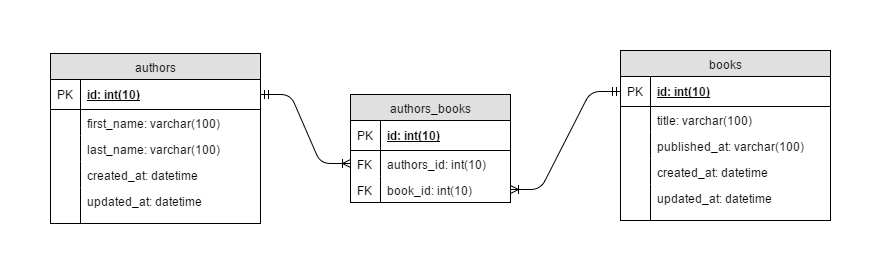

The diagram above was exported from draw.io. Its source (the exported page's mxGraphModel, read from the mxfile embedded in the PNG):
<mxGraphModel dx="872" dy="408" grid="1" gridSize="10" guides="1" tooltips="1" connect="1" arrows="1" fold="1" page="1" pageScale="1" pageWidth="850" pageHeight="1100" background="#ffffff" math="0" shadow="0">
  <root>
    <mxCell id="0" />
    <mxCell id="1" parent="0" />
    <mxCell id="27" value="authors_books" style="swimlane;html=1;fontStyle=0;childLayout=stackLayout;horizontal=1;startSize=26;fillColor=#e0e0e0;horizontalStack=0;resizeParent=1;resizeLast=0;collapsible=1;marginBottom=0;swimlaneFillColor=#ffffff;align=center;" parent="1" vertex="1">
      <mxGeometry x="360" y="73" width="160" height="108" as="geometry" />
    </mxCell>
    <mxCell id="28" value="id: int(10)" style="shape=partialRectangle;top=0;left=0;right=0;bottom=1;html=1;align=left;verticalAlign=middle;fillColor=none;spacingLeft=34;spacingRight=4;whiteSpace=wrap;overflow=hidden;rotatable=0;points=[[0,0.5],[1,0.5]];portConstraint=eastwest;dropTarget=0;fontStyle=5;" parent="27" vertex="1">
      <mxGeometry y="26" width="160" height="30" as="geometry" />
    </mxCell>
    <mxCell id="29" value="PK" style="shape=partialRectangle;top=0;left=0;bottom=0;html=1;fillColor=none;align=left;verticalAlign=middle;spacingLeft=4;spacingRight=4;whiteSpace=wrap;overflow=hidden;rotatable=0;points=[];portConstraint=eastwest;part=1;" parent="28" vertex="1" connectable="0">
      <mxGeometry width="30" height="30" as="geometry" />
    </mxCell>
    <mxCell id="30" value="authors_id: int(10)" style="shape=partialRectangle;top=0;left=0;right=0;bottom=0;html=1;align=left;verticalAlign=top;fillColor=none;spacingLeft=34;spacingRight=4;whiteSpace=wrap;overflow=hidden;rotatable=0;points=[[0,0.5],[1,0.5]];portConstraint=eastwest;dropTarget=0;" parent="27" vertex="1">
      <mxGeometry y="56" width="160" height="26" as="geometry" />
    </mxCell>
    <mxCell id="31" value="FK" style="shape=partialRectangle;top=0;left=0;bottom=0;html=1;fillColor=none;align=left;verticalAlign=top;spacingLeft=4;spacingRight=4;whiteSpace=wrap;overflow=hidden;rotatable=0;points=[];portConstraint=eastwest;part=1;" parent="30" vertex="1" connectable="0">
      <mxGeometry width="30" height="26" as="geometry" />
    </mxCell>
    <mxCell id="32" value="book_id: int(10)" style="shape=partialRectangle;top=0;left=0;right=0;bottom=0;html=1;align=left;verticalAlign=top;fillColor=none;spacingLeft=34;spacingRight=4;whiteSpace=wrap;overflow=hidden;rotatable=0;points=[[0,0.5],[1,0.5]];portConstraint=eastwest;dropTarget=0;" parent="27" vertex="1">
      <mxGeometry y="82" width="160" height="26" as="geometry" />
    </mxCell>
    <mxCell id="33" value="FK" style="shape=partialRectangle;top=0;left=0;bottom=0;html=1;fillColor=none;align=left;verticalAlign=top;spacingLeft=4;spacingRight=4;whiteSpace=wrap;overflow=hidden;rotatable=0;points=[];portConstraint=eastwest;part=1;" parent="32" vertex="1" connectable="0">
      <mxGeometry width="30" height="26" as="geometry" />
    </mxCell>
    <mxCell id="2" value="authors" style="swimlane;html=1;fontStyle=0;childLayout=stackLayout;horizontal=1;startSize=26;fillColor=#e0e0e0;horizontalStack=0;resizeParent=1;resizeLast=0;collapsible=1;marginBottom=0;swimlaneFillColor=#ffffff;align=center;" parent="1" vertex="1">
      <mxGeometry x="60" y="32" width="210" height="170" as="geometry" />
    </mxCell>
    <mxCell id="3" value="id: int(10)" style="shape=partialRectangle;top=0;left=0;right=0;bottom=1;html=1;align=left;verticalAlign=middle;fillColor=none;spacingLeft=34;spacingRight=4;whiteSpace=wrap;overflow=hidden;rotatable=0;points=[[0,0.5],[1,0.5]];portConstraint=eastwest;dropTarget=0;fontStyle=5;" parent="2" vertex="1">
      <mxGeometry y="26" width="210" height="30" as="geometry" />
    </mxCell>
    <mxCell id="4" value="PK" style="shape=partialRectangle;top=0;left=0;bottom=0;html=1;fillColor=none;align=left;verticalAlign=middle;spacingLeft=4;spacingRight=4;whiteSpace=wrap;overflow=hidden;rotatable=0;points=[];portConstraint=eastwest;part=1;" parent="3" vertex="1" connectable="0">
      <mxGeometry width="30" height="30" as="geometry" />
    </mxCell>
    <mxCell id="5" value="first_name: varchar(100)" style="shape=partialRectangle;top=0;left=0;right=0;bottom=0;html=1;align=left;verticalAlign=top;fillColor=none;spacingLeft=34;spacingRight=4;whiteSpace=wrap;overflow=hidden;rotatable=0;points=[[0,0.5],[1,0.5]];portConstraint=eastwest;dropTarget=0;" parent="2" vertex="1">
      <mxGeometry y="56" width="210" height="26" as="geometry" />
    </mxCell>
    <mxCell id="6" value="" style="shape=partialRectangle;top=0;left=0;bottom=0;html=1;fillColor=none;align=left;verticalAlign=top;spacingLeft=4;spacingRight=4;whiteSpace=wrap;overflow=hidden;rotatable=0;points=[];portConstraint=eastwest;part=1;" parent="5" vertex="1" connectable="0">
      <mxGeometry width="30" height="26" as="geometry" />
    </mxCell>
    <mxCell id="7" value="last_name: varchar(100)" style="shape=partialRectangle;top=0;left=0;right=0;bottom=0;html=1;align=left;verticalAlign=top;fillColor=none;spacingLeft=34;spacingRight=4;whiteSpace=wrap;overflow=hidden;rotatable=0;points=[[0,0.5],[1,0.5]];portConstraint=eastwest;dropTarget=0;" parent="2" vertex="1">
      <mxGeometry y="82" width="210" height="26" as="geometry" />
    </mxCell>
    <mxCell id="8" value="" style="shape=partialRectangle;top=0;left=0;bottom=0;html=1;fillColor=none;align=left;verticalAlign=top;spacingLeft=4;spacingRight=4;whiteSpace=wrap;overflow=hidden;rotatable=0;points=[];portConstraint=eastwest;part=1;" parent="7" vertex="1" connectable="0">
      <mxGeometry width="30" height="26" as="geometry" />
    </mxCell>
    <object label="created_at: datetime" id="11">
      <mxCell style="shape=partialRectangle;top=0;left=0;right=0;bottom=0;html=1;align=left;verticalAlign=top;fillColor=none;spacingLeft=34;spacingRight=4;whiteSpace=wrap;overflow=hidden;rotatable=0;points=[[0,0.5],[1,0.5]];portConstraint=eastwest;dropTarget=0;" parent="2" vertex="1">
        <mxGeometry y="108" width="210" height="26" as="geometry" />
      </mxCell>
    </object>
    <mxCell id="12" value="" style="shape=partialRectangle;top=0;left=0;bottom=0;html=1;fillColor=none;align=left;verticalAlign=top;spacingLeft=4;spacingRight=4;whiteSpace=wrap;overflow=hidden;rotatable=0;points=[];portConstraint=eastwest;part=1;" parent="11" vertex="1" connectable="0">
      <mxGeometry width="30" height="26" as="geometry" />
    </mxCell>
    <object label="updated_at: datetime" id="25">
      <mxCell style="shape=partialRectangle;top=0;left=0;right=0;bottom=0;html=1;align=left;verticalAlign=top;fillColor=none;spacingLeft=34;spacingRight=4;whiteSpace=wrap;overflow=hidden;rotatable=0;points=[[0,0.5],[1,0.5]];portConstraint=eastwest;dropTarget=0;" parent="2" vertex="1">
        <mxGeometry y="134" width="210" height="36" as="geometry" />
      </mxCell>
    </object>
    <mxCell id="26" value="" style="shape=partialRectangle;top=0;left=0;bottom=0;html=1;fillColor=none;align=left;verticalAlign=top;spacingLeft=4;spacingRight=4;whiteSpace=wrap;overflow=hidden;rotatable=0;points=[];portConstraint=eastwest;part=1;" parent="25" vertex="1" connectable="0">
      <mxGeometry width="30" height="36" as="geometry" />
    </mxCell>
    <mxCell id="44" value="books" style="swimlane;html=1;fontStyle=0;childLayout=stackLayout;horizontal=1;startSize=26;fillColor=#e0e0e0;horizontalStack=0;resizeParent=1;resizeLast=0;collapsible=1;marginBottom=0;swimlaneFillColor=#ffffff;align=center;" parent="1" vertex="1">
      <mxGeometry x="630" y="29" width="210" height="170" as="geometry" />
    </mxCell>
    <mxCell id="45" value="id: int(10)" style="shape=partialRectangle;top=0;left=0;right=0;bottom=1;html=1;align=left;verticalAlign=middle;fillColor=none;spacingLeft=34;spacingRight=4;whiteSpace=wrap;overflow=hidden;rotatable=0;points=[[0,0.5],[1,0.5]];portConstraint=eastwest;dropTarget=0;fontStyle=5;" parent="44" vertex="1">
      <mxGeometry y="26" width="210" height="30" as="geometry" />
    </mxCell>
    <mxCell id="46" value="PK" style="shape=partialRectangle;top=0;left=0;bottom=0;html=1;fillColor=none;align=left;verticalAlign=middle;spacingLeft=4;spacingRight=4;whiteSpace=wrap;overflow=hidden;rotatable=0;points=[];portConstraint=eastwest;part=1;" parent="45" vertex="1" connectable="0">
      <mxGeometry width="30" height="30" as="geometry" />
    </mxCell>
    <mxCell id="47" value="title: varchar(100)" style="shape=partialRectangle;top=0;left=0;right=0;bottom=0;html=1;align=left;verticalAlign=top;fillColor=none;spacingLeft=34;spacingRight=4;whiteSpace=wrap;overflow=hidden;rotatable=0;points=[[0,0.5],[1,0.5]];portConstraint=eastwest;dropTarget=0;" parent="44" vertex="1">
      <mxGeometry y="56" width="210" height="26" as="geometry" />
    </mxCell>
    <mxCell id="48" value="" style="shape=partialRectangle;top=0;left=0;bottom=0;html=1;fillColor=none;align=left;verticalAlign=top;spacingLeft=4;spacingRight=4;whiteSpace=wrap;overflow=hidden;rotatable=0;points=[];portConstraint=eastwest;part=1;" parent="47" vertex="1" connectable="0">
      <mxGeometry width="30" height="26" as="geometry" />
    </mxCell>
    <mxCell id="49" value="published_at: varchar(100)" style="shape=partialRectangle;top=0;left=0;right=0;bottom=0;html=1;align=left;verticalAlign=top;fillColor=none;spacingLeft=34;spacingRight=4;whiteSpace=wrap;overflow=hidden;rotatable=0;points=[[0,0.5],[1,0.5]];portConstraint=eastwest;dropTarget=0;" parent="44" vertex="1">
      <mxGeometry y="82" width="210" height="26" as="geometry" />
    </mxCell>
    <mxCell id="50" value="" style="shape=partialRectangle;top=0;left=0;bottom=0;html=1;fillColor=none;align=left;verticalAlign=top;spacingLeft=4;spacingRight=4;whiteSpace=wrap;overflow=hidden;rotatable=0;points=[];portConstraint=eastwest;part=1;" parent="49" vertex="1" connectable="0">
      <mxGeometry width="30" height="26" as="geometry" />
    </mxCell>
    <object label="created_at: datetime" id="51">
      <mxCell style="shape=partialRectangle;top=0;left=0;right=0;bottom=0;html=1;align=left;verticalAlign=top;fillColor=none;spacingLeft=34;spacingRight=4;whiteSpace=wrap;overflow=hidden;rotatable=0;points=[[0,0.5],[1,0.5]];portConstraint=eastwest;dropTarget=0;" parent="44" vertex="1">
        <mxGeometry y="108" width="210" height="26" as="geometry" />
      </mxCell>
    </object>
    <mxCell id="52" value="" style="shape=partialRectangle;top=0;left=0;bottom=0;html=1;fillColor=none;align=left;verticalAlign=top;spacingLeft=4;spacingRight=4;whiteSpace=wrap;overflow=hidden;rotatable=0;points=[];portConstraint=eastwest;part=1;" parent="51" vertex="1" connectable="0">
      <mxGeometry width="30" height="26" as="geometry" />
    </mxCell>
    <object label="updated_at: datetime" id="53">
      <mxCell style="shape=partialRectangle;top=0;left=0;right=0;bottom=0;html=1;align=left;verticalAlign=top;fillColor=none;spacingLeft=34;spacingRight=4;whiteSpace=wrap;overflow=hidden;rotatable=0;points=[[0,0.5],[1,0.5]];portConstraint=eastwest;dropTarget=0;" parent="44" vertex="1">
        <mxGeometry y="134" width="210" height="36" as="geometry" />
      </mxCell>
    </object>
    <mxCell id="54" value="" style="shape=partialRectangle;top=0;left=0;bottom=0;html=1;fillColor=none;align=left;verticalAlign=top;spacingLeft=4;spacingRight=4;whiteSpace=wrap;overflow=hidden;rotatable=0;points=[];portConstraint=eastwest;part=1;" parent="53" vertex="1" connectable="0">
      <mxGeometry width="30" height="36" as="geometry" />
    </mxCell>
    <mxCell id="56" value="" style="edgeStyle=entityRelationEdgeStyle;html=1;endArrow=ERoneToMany;entryX=0;entryY=0.5;exitX=1;exitY=0.5;startArrow=ERmandOne;startFill=0;endFill=0;" parent="1" source="3" target="30" edge="1">
      <mxGeometry width="100" height="100" relative="1" as="geometry">
        <mxPoint x="210" y="97" as="sourcePoint" />
        <mxPoint x="270" y="50" as="targetPoint" />
      </mxGeometry>
    </mxCell>
    <mxCell id="70" value="" style="edgeStyle=entityRelationEdgeStyle;html=1;endArrow=ERmandOne;entryX=0;entryY=0.5;startArrow=ERoneToMany;startFill=0;endFill=0;exitX=1;exitY=0.5;" edge="1" parent="1" source="32" target="45">
      <mxGeometry width="100" height="100" relative="1" as="geometry">
        <mxPoint x="460" y="10" as="sourcePoint" />
        <mxPoint x="370" y="152" as="targetPoint" />
      </mxGeometry>
    </mxCell>
  </root>
</mxGraphModel>